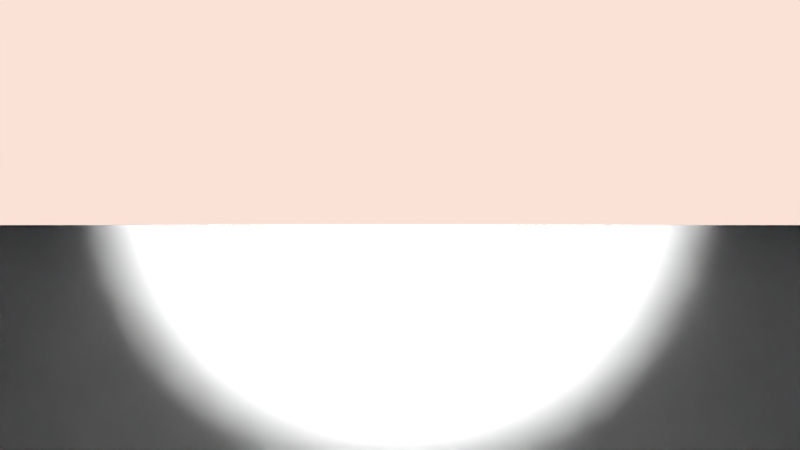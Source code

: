 # Source: PlayerController.blend  (saved by Blender 2.79.7; exported with 4.5.12 LTS)
import bpy
from mathutils import Matrix  # noqa: F401  (used for matrix-valued properties, if any)

bpy.ops.wm.read_factory_settings(use_empty=True)
scene = bpy.context.scene
scene.name = 'Scene'

# ---- collections
col_collection_1 = bpy.data.collections.new('Collection 1'); scene.collection.children.link(col_collection_1)
col_collection_10 = bpy.data.collections.new('Collection 10'); scene.collection.children.link(col_collection_10)

# ---- materials (node trees are filled in below, after node groups)
mat_material_001 = bpy.data.materials.new('Material.001')
mat_material_001.alpha_threshold = 0.0
mat_material_001.use_transparent_shadow = False
mat_material_001.roughness = 0.5

# ---- material node trees

# ---- world
world_world = bpy.data.worlds.new('World'); scene.world = world_world
world_world.color = (0.9571, 0.7583, 0.6786)
world_world.use_sun_shadow = False
world_world.sun_shadow_jitter_overblur = 0.0
world_world.cycles.sampling_method = 'MANUAL'

# ---- cameras
cam_camera = bpy.data.cameras.new('Camera')
cam_camera.clip_start = 0.12
cam_camera.clip_end = 9000.0
cam_camera.lens = 25.0
cam_camera.sensor_width = 32.0
cam_camera.sensor_height = 18.0
cam_camera.ortho_scale = 7.314
cam_camera.dof.focus_distance = 0.0
cam_camera.dof.aperture_fstop = 128.0

# ---- lights
light_sun = bpy.data.lights.new('Sun', 'SUN')
light_sun.transmission_factor = 0.0
light_sun.cutoff_distance = 158.8
light_sun.angle = 0.1993
light_sun.energy = 1.0
light_sun.shadow_buffer_clip_start = 0.9
light_sun.shadow_soft_size = 0.1
light_sun.shadow_cascade_max_distance = 1000.0
light_spot = bpy.data.lights.new('Spot', 'SPOT')
light_spot.transmission_factor = 0.0
light_spot.use_shadow = False
light_spot.energy = 100.0
light_spot.shadow_buffer_clip_start = 0.5
light_spot.shadow_soft_size = 0.1
light_spot.shadow_maximum_resolution = 0.006
light_spot.use_absolute_resolution = True
light_spot.spot_size = 0.5655

# ---- meshes
me_cube_001 = bpy.data.meshes.new('Cube.001')
me_cube_001.from_pydata([(-0.4, -0.4, -1.0), (-0.4, -0.4, 1.0), (-0.4, 0.4, -1.0), (-0.4, 0.4, 1.0), (0.4, -0.4, -1.0), (0.4, -0.4, 1.0), (0.4, 0.4, -1.0), (0.4, 0.4, 1.0), (9.934e-09, 0.0, 0.0)], [], [(0, 1, 3, 2), (2, 3, 7, 6), (6, 7, 5, 4), (4, 5, 1, 0), (2, 6, 4, 0), (7, 3, 1, 5)])
me_cube_001.materials.append(mat_material_001)
me_cube_001.use_remesh_preserve_volume = False
me_cube_001.use_remesh_preserve_attributes = False
me_cube_001.use_mirror_vertex_groups = False
me_cube_001.update()

# ---- objects
ob_player_hitbox = bpy.data.objects.new('Player_Hitbox', me_cube_001)
ob_sun = bpy.data.objects.new('Sun', light_sun)
ob_playercam = bpy.data.objects.new('PlayerCam', cam_camera)
ob_spot = bpy.data.objects.new('Spot', light_spot)
ob_suntarget = bpy.data.objects.new('SunTarget', None)

# ---- transforms, parenting, visibility, modifiers, constraints
ob_player_hitbox.location = (0.0, 0.0, 0.0)
ob_player_hitbox.lineart.crease_threshold = 0.0
ob_sun.parent = ob_suntarget
ob_sun.location = (0.0, 0.0, 82.2)
ob_sun.lineart.crease_threshold = 0.0
ob_playercam.parent = ob_player_hitbox
ob_playercam.matrix_parent_inverse = Matrix(((1.0, 0.0, 0.0, 0.0), (0.0, 1.0, 0.0, 0.0), (0.0, 0.0, 1.0, -1.0), (0.0, 0.0, 0.0, 1.0)))
ob_playercam.location = (0.0, 0.0, 2.0)
ob_playercam.rotation_euler = (1.571, -0.0, 0.0)
ob_playercam.lock_rotations_4d = False
ob_playercam.empty_display_type = 'ARROWS'
ob_playercam.color = (0.0, 0.0, 0.0, 0.0)
ob_playercam.display_type = 'WIRE'
ob_playercam.lineart.crease_threshold = 0.0
ob_spot.parent = ob_playercam
ob_spot.matrix_parent_inverse = Matrix(((1.0, -0.0, 0.0, -0.0), (0.0, -1.629e-07, 1.0, -2.0), (0.0, -1.0, -1.629e-07, 3.258e-07), (0.0, 0.0, 0.0, 1.0)))
ob_spot.location = (0.0, 0.0, 2.037)
ob_spot.rotation_euler = (1.571, -0.0, 0.0)
ob_spot.lineart.crease_threshold = 0.0
ob_suntarget.parent = ob_player_hitbox
ob_suntarget.location = (0.0, 0.0, 0.0)
ob_suntarget.lineart.crease_threshold = 0.0

# ---- collection membership
col_collection_1.objects.link(ob_player_hitbox)
col_collection_1.objects.link(ob_sun)
col_collection_1.objects.link(ob_playercam)
col_collection_1.objects.link(ob_spot)
col_collection_10.objects.link(ob_suntarget)

# ---- scene / render settings (as saved in the file)
scene.camera = ob_playercam
scene.frame_start = 1; scene.frame_end = 250; scene.frame_set(143)
scene.render.engine = 'BLENDER_EEVEE_NEXT'
scene.render.resolution_percentage = 50
scene.render.dither_intensity = 0.0
scene.cycles.use_denoising = False
scene.cycles.samples = 128
scene.cycles.sampling_pattern = 'TABULATED_SOBOL'
scene.cycles.use_adaptive_sampling = False
scene.cycles.use_light_tree = False
scene.view_settings.view_transform = 'Standard'
bpy.context.view_layer.update()
